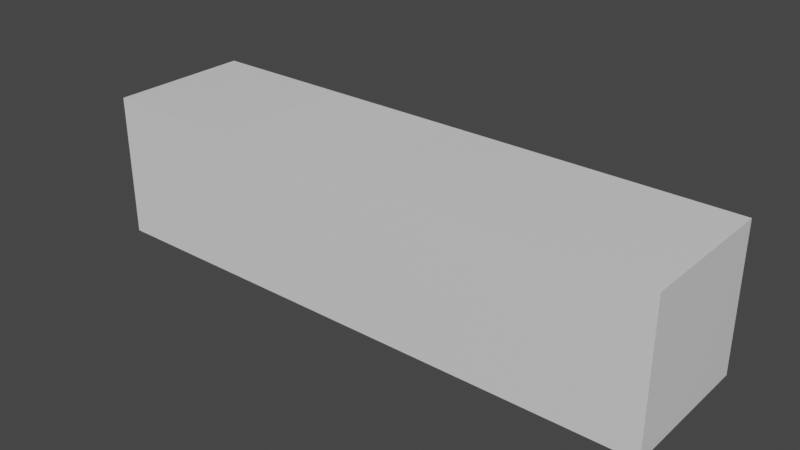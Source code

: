 # Source: longBoi.blend  (saved by Blender 2.90.8; exported with 4.5.12 LTS)
import bpy
from mathutils import Matrix  # noqa: F401  (used for matrix-valued properties, if any)

bpy.ops.wm.read_factory_settings(use_empty=True)
scene = bpy.context.scene
scene.name = 'Scene'

# ---- collections
col_collection = bpy.data.collections.new('Collection'); scene.collection.children.link(col_collection)

# ---- materials (node trees are filled in below, after node groups)
mat_material = bpy.data.materials.new('Material')
mat_material.alpha_threshold = 0.0
mat_material.use_transparent_shadow = False
mat_material.diffuse_color = (0.003463, 0.0, 0.8, 1.0)
mat_material.roughness = 0.3342
mat_material.metallic = 0.3553
mat_material.line_color = (0.0, 0.0, 0.0, 1.0)
mat_material_005 = bpy.data.materials.new('Material.005')
mat_material_005.use_transparent_shadow = False
mat_material_005.diffuse_color = (0.01476, 0.0, 0.8, 1.0)
mat_material_005.metallic = 1.0
mat_material_003 = bpy.data.materials.new('Material.003')
mat_material_003.alpha_threshold = 0.0
mat_material_003.use_transparent_shadow = False
mat_material_003.diffuse_color = (0.0, 0.0002471, 0.8, 1.0)
mat_material_003.line_color = (0.0, 0.0, 0.0, 1.0)
mat_material_002 = bpy.data.materials.new('Material.002')
mat_material_002.alpha_threshold = 0.0
mat_material_002.use_transparent_shadow = False
mat_material_002.diffuse_color = (0.005167, 0.0, 0.8, 1.0)
mat_material_002.metallic = 1.0
mat_material_002.line_color = (0.0, 0.0, 0.0, 1.0)

# ---- material node trees
mat_material.use_nodes = True; mat_material.node_tree.nodes.clear()
_N = mat_material.node_tree.nodes; _L = mat_material.node_tree.links
n0 = _N.new('ShaderNodeOutputMaterial'); n0.name = 'Material Output'; n0.location = (300, 300)
n1 = _N.new('ShaderNodeBsdfPrincipled'); n1.name = 'Principled BSDF'; n1.location = (10, 300)
n1.distribution = 'GGX'
n1.subsurface_method = 'BURLEY'
n1.inputs[2].default_value = 0.4
n1.inputs[3].default_value = 1.45
n1.inputs[27].default_value = (0.0, 0.0, 0.0, 1.0)
n1.inputs[28].default_value = 1.0
_L.new(n1.outputs[0], n0.inputs[0])
n0.is_active_output = True
mat_material_005.use_nodes = True; mat_material_005.node_tree.nodes.clear()
_N = mat_material_005.node_tree.nodes; _L = mat_material_005.node_tree.links
n0 = _N.new('ShaderNodeBsdfPrincipled'); n0.name = 'Principled BSDF'; n0.location = (10, 300)
n0.distribution = 'GGX'
n0.subsurface_method = 'BURLEY'
n0.inputs[3].default_value = 1.45
n0.inputs[27].default_value = (0.0, 0.0, 0.0, 1.0)
n0.inputs[28].default_value = 1.0
n1 = _N.new('ShaderNodeOutputMaterial'); n1.name = 'Material Output'; n1.location = (300, 300)
_L.new(n0.outputs[0], n1.inputs[0])
n1.is_active_output = True
mat_material_003.use_nodes = True; mat_material_003.node_tree.nodes.clear()
_N = mat_material_003.node_tree.nodes; _L = mat_material_003.node_tree.links
n0 = _N.new('ShaderNodeOutputMaterial'); n0.name = 'Material Output'; n0.location = (300, 300)
n1 = _N.new('ShaderNodeBsdfPrincipled'); n1.name = 'Principled BSDF'; n1.location = (10, 300)
n1.distribution = 'GGX'
n1.subsurface_method = 'BURLEY'
n1.inputs[2].default_value = 0.4
n1.inputs[3].default_value = 1.45
n1.inputs[27].default_value = (0.0, 0.0, 0.0, 1.0)
n1.inputs[28].default_value = 1.0
_L.new(n1.outputs[0], n0.inputs[0])
n0.is_active_output = True
mat_material_002.use_nodes = True; mat_material_002.node_tree.nodes.clear()
_N = mat_material_002.node_tree.nodes; _L = mat_material_002.node_tree.links
n0 = _N.new('ShaderNodeOutputMaterial'); n0.name = 'Material Output'; n0.location = (300, 300)
n1 = _N.new('ShaderNodeBsdfPrincipled'); n1.name = 'Principled BSDF'; n1.location = (10, 300)
n1.distribution = 'GGX'
n1.subsurface_method = 'BURLEY'
n1.inputs[2].default_value = 0.4
n1.inputs[3].default_value = 1.45
n1.inputs[27].default_value = (0.0, 0.0, 0.0, 1.0)
n1.inputs[28].default_value = 1.0
_L.new(n1.outputs[0], n0.inputs[0])
n0.is_active_output = True

# ---- world
world_world = bpy.data.worlds.new('World'); scene.world = world_world
world_world.use_nodes = True; world_world.node_tree.nodes.clear()
_N = world_world.node_tree.nodes; _L = world_world.node_tree.links
n0 = _N.new('ShaderNodeOutputWorld'); n0.name = 'World Output'; n0.location = (300, 300)
n1 = _N.new('ShaderNodeBackground'); n1.name = 'Background'; n1.location = (10, 300)
n1.inputs[0].default_value = (0.05088, 0.05088, 0.05088, 1.0)
_L.new(n1.outputs[0], n0.inputs[0])
n0.is_active_output = True
world_world.color = (0.05088, 0.05088, 0.05088)
world_world.use_sun_shadow = False
world_world.sun_shadow_jitter_overblur = 0.0

# ---- meshes
me_cube = bpy.data.meshes.new('Cube')
me_cube.from_pydata([(1.0, 1.0, 1.0), (1.0, 1.0, -1.0), (1.0, -1.0, 1.0), (1.0, -1.0, -1.0), (-1.0, 1.0, 1.0), (-1.0, 1.0, -1.0), (-1.0, -1.0, 1.0), (-1.0, -1.0, -1.0)], [], [(0, 4, 6, 2), (3, 2, 6, 7), (7, 6, 4, 5), (5, 1, 3, 7), (1, 0, 2, 3), (5, 4, 0, 1)])
_uv = me_cube.uv_layers.new(name='UVMap')
_uv.uv.foreach_set('vector', [0.625, 0.5, 0.875, 0.5, 0.875, 0.75, 0.625, 0.75, 0.375, 0.75, 0.625, 0.75, 0.625, 1.0, 0.375, 1.0, 0.375, 0.0, 0.625, 0.0, 0.625, 0.25, 0.375, 0.25, 0.125, 0.5, 0.375, 0.5, 0.375, 0.75, 0.125, 0.75, 0.375, 0.5, 0.625, 0.5, 0.625, 0.75, 0.375, 0.75, 0.375, 0.25, 0.625, 0.25, 0.625, 0.5, 0.375, 0.5])
me_cube.materials.append(mat_material)
me_cube.use_remesh_preserve_volume = False
me_cube.use_remesh_preserve_attributes = False
me_cube.use_mirror_vertex_groups = False
me_cube.update()
me_cube_001 = bpy.data.meshes.new('Cube.001')
me_cube_001.from_pydata([(1.0, 1.0, 1.0), (1.0, 1.0, -1.0), (1.0, -1.0, 1.0), (1.0, -1.0, -1.0), (-1.0, 1.0, 1.0), (-1.0, 1.0, -1.0), (-1.0, -1.0, 1.0), (-1.0, -1.0, -1.0)], [], [(0, 4, 6, 2), (3, 2, 6, 7), (7, 6, 4, 5), (5, 1, 3, 7), (1, 0, 2, 3), (5, 4, 0, 1)])
_uv = me_cube_001.uv_layers.new(name='UVMap')
_uv.uv.foreach_set('vector', [0.625, 0.5, 0.875, 0.5, 0.875, 0.75, 0.625, 0.75, 0.375, 0.75, 0.625, 0.75, 0.625, 1.0, 0.375, 1.0, 0.375, 0.0, 0.625, 0.0, 0.625, 0.25, 0.375, 0.25, 0.125, 0.5, 0.375, 0.5, 0.375, 0.75, 0.125, 0.75, 0.375, 0.5, 0.625, 0.5, 0.625, 0.75, 0.375, 0.75, 0.375, 0.25, 0.625, 0.25, 0.625, 0.5, 0.375, 0.5])
me_cube_001.materials.append(mat_material_005)
me_cube_001.use_remesh_preserve_volume = False
me_cube_001.use_remesh_preserve_attributes = False
me_cube_001.use_mirror_vertex_groups = False
me_cube_001.update()
me_cube_003 = bpy.data.meshes.new('Cube.003')
me_cube_003.from_pydata([(1.0, 1.0, 1.0), (1.0, 1.0, -1.0), (1.0, -1.0, 1.0), (1.0, -1.0, -1.0), (-1.0, 1.0, 1.0), (-1.0, 1.0, -1.0), (-1.0, -1.0, 1.0), (-1.0, -1.0, -1.0)], [], [(0, 4, 6, 2), (3, 2, 6, 7), (7, 6, 4, 5), (5, 1, 3, 7), (1, 0, 2, 3), (5, 4, 0, 1)])
_uv = me_cube_003.uv_layers.new(name='UVMap')
_uv.uv.foreach_set('vector', [0.625, 0.5, 0.875, 0.5, 0.875, 0.75, 0.625, 0.75, 0.375, 0.75, 0.625, 0.75, 0.625, 1.0, 0.375, 1.0, 0.375, 0.0, 0.625, 0.0, 0.625, 0.25, 0.375, 0.25, 0.125, 0.5, 0.375, 0.5, 0.375, 0.75, 0.125, 0.75, 0.375, 0.5, 0.625, 0.5, 0.625, 0.75, 0.375, 0.75, 0.375, 0.25, 0.625, 0.25, 0.625, 0.5, 0.375, 0.5])
me_cube_003.materials.append(mat_material_003)
me_cube_003.use_remesh_preserve_volume = False
me_cube_003.use_remesh_preserve_attributes = False
me_cube_003.use_mirror_vertex_groups = False
me_cube_003.update()
me_cube_002 = bpy.data.meshes.new('Cube.002')
me_cube_002.from_pydata([(1.0, 1.0, 1.0), (1.0, 1.0, -1.0), (1.0, -1.0, 1.0), (1.0, -1.0, -1.0), (-1.0, 1.0, 1.0), (-1.0, 1.0, -1.0), (-1.0, -1.0, 1.0), (-1.0, -1.0, -1.0)], [], [(0, 4, 6, 2), (3, 2, 6, 7), (7, 6, 4, 5), (5, 1, 3, 7), (1, 0, 2, 3), (5, 4, 0, 1)])
_uv = me_cube_002.uv_layers.new(name='UVMap')
_uv.uv.foreach_set('vector', [0.625, 0.5, 0.875, 0.5, 0.875, 0.75, 0.625, 0.75, 0.375, 0.75, 0.625, 0.75, 0.625, 1.0, 0.375, 1.0, 0.375, 0.0, 0.625, 0.0, 0.625, 0.25, 0.375, 0.25, 0.125, 0.5, 0.375, 0.5, 0.375, 0.75, 0.125, 0.75, 0.375, 0.5, 0.625, 0.5, 0.625, 0.75, 0.375, 0.75, 0.375, 0.25, 0.625, 0.25, 0.625, 0.5, 0.375, 0.5])
me_cube_002.materials.append(mat_material_002)
me_cube_002.use_remesh_preserve_volume = False
me_cube_002.use_remesh_preserve_attributes = False
me_cube_002.use_mirror_vertex_groups = False
me_cube_002.update()

# ---- objects
ob_cube = bpy.data.objects.new('Cube', me_cube)
ob_cube_001 = bpy.data.objects.new('Cube.001', me_cube_001)
ob_cube_003 = bpy.data.objects.new('Cube.003', me_cube_003)
ob_cube_002 = bpy.data.objects.new('Cube.002', me_cube_002)

# ---- transforms, parenting, visibility, modifiers, constraints
ob_cube.location = (0.0, 0.0, 0.0)
ob_cube.lock_rotations_4d = False
ob_cube.empty_display_type = 'ARROWS'
ob_cube.lineart.crease_threshold = 0.0
ob_cube_001.location = (2.0, 0.0, 0.0)
ob_cube_001.lock_rotations_4d = False
ob_cube_001.empty_display_type = 'ARROWS'
ob_cube_001.lineart.crease_threshold = 0.0
ob_cube_003.location = (4.0, 0.0, 0.0)
ob_cube_003.lock_rotations_4d = False
ob_cube_003.empty_display_type = 'ARROWS'
ob_cube_003.lineart.crease_threshold = 0.0
ob_cube_002.location = (6.0, 0.0, 0.0)
ob_cube_002.lock_rotations_4d = False
ob_cube_002.empty_display_type = 'ARROWS'
ob_cube_002.lineart.crease_threshold = 0.0

# ---- collection membership
col_collection.objects.link(ob_cube)
col_collection.objects.link(ob_cube_001)
col_collection.objects.link(ob_cube_003)
col_collection.objects.link(ob_cube_002)

# ---- scene / render settings (as saved in the file)
scene.frame_start = 1; scene.frame_end = 250; scene.frame_set(1)
scene.render.engine = 'BLENDER_EEVEE_NEXT'
scene.cycles.use_denoising = False
scene.cycles.samples = 128
scene.cycles.sampling_pattern = 'TABULATED_SOBOL'
scene.cycles.use_adaptive_sampling = False
scene.cycles.use_light_tree = False
scene.view_settings.view_transform = 'Filmic'
bpy.context.view_layer.update()

# ---- added for rendering (the .blend has no active camera and no usable light): camera, sun
cam_auto = bpy.data.cameras.new('AutoCamera')
cam_auto.lens = 50.0
cam_auto.sensor_width = 36.0
cam_auto.clip_end = 1000.0
ob_auto_camera = bpy.data.objects.new('AutoCamera', cam_auto)
scene.collection.objects.link(ob_auto_camera)
ob_auto_camera.location = (10.8508, -9.42095, 6.28063)
ob_auto_camera.rotation_euler = (1.09748, -7.21219e-08, 0.694738)
scene.camera = ob_auto_camera
light_auto_sun = bpy.data.lights.new('AutoSun', 'SUN')
light_auto_sun.energy = 3.0
light_auto_sun.angle = 0.0523599
ob_auto_sun = bpy.data.objects.new('AutoSun', light_auto_sun)
scene.collection.objects.link(ob_auto_sun)
ob_auto_sun.rotation_euler = (0.872665, 0.174533, 0.523599)
bpy.context.view_layer.update()
